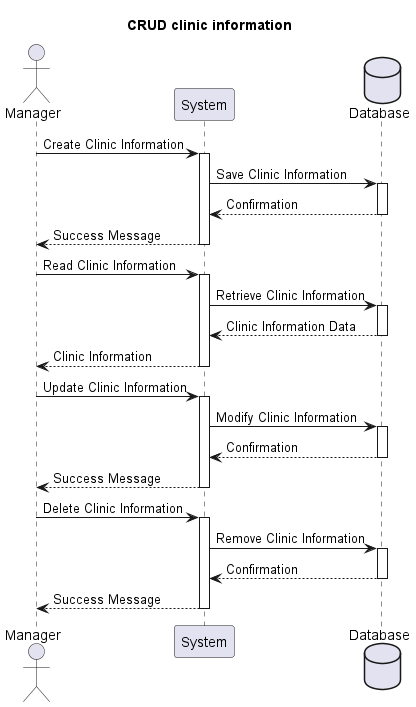

The diagram above was rendered by PlantUML. Its source (embedded in the PNG):
@startuml
title CRUD clinic information

actor Manager
participant System
Database Database

Manager -> System: Create Clinic Information
activate System
System -> Database: Save Clinic Information
activate Database
Database --> System: Confirmation
deactivate Database
System --> Manager: Success Message
deactivate System

Manager -> System: Read Clinic Information
activate System
System -> Database: Retrieve Clinic Information
activate Database
Database --> System: Clinic Information Data
deactivate Database
System --> Manager: Clinic Information
deactivate System

Manager -> System: Update Clinic Information
activate System
System -> Database: Modify Clinic Information
activate Database
Database --> System: Confirmation
deactivate Database
System --> Manager: Success Message
deactivate System

Manager -> System: Delete Clinic Information
activate System
System -> Database: Remove Clinic Information
activate Database
Database --> System: Confirmation
deactivate Database
System --> Manager: Success Message
deactivate System

@enduml